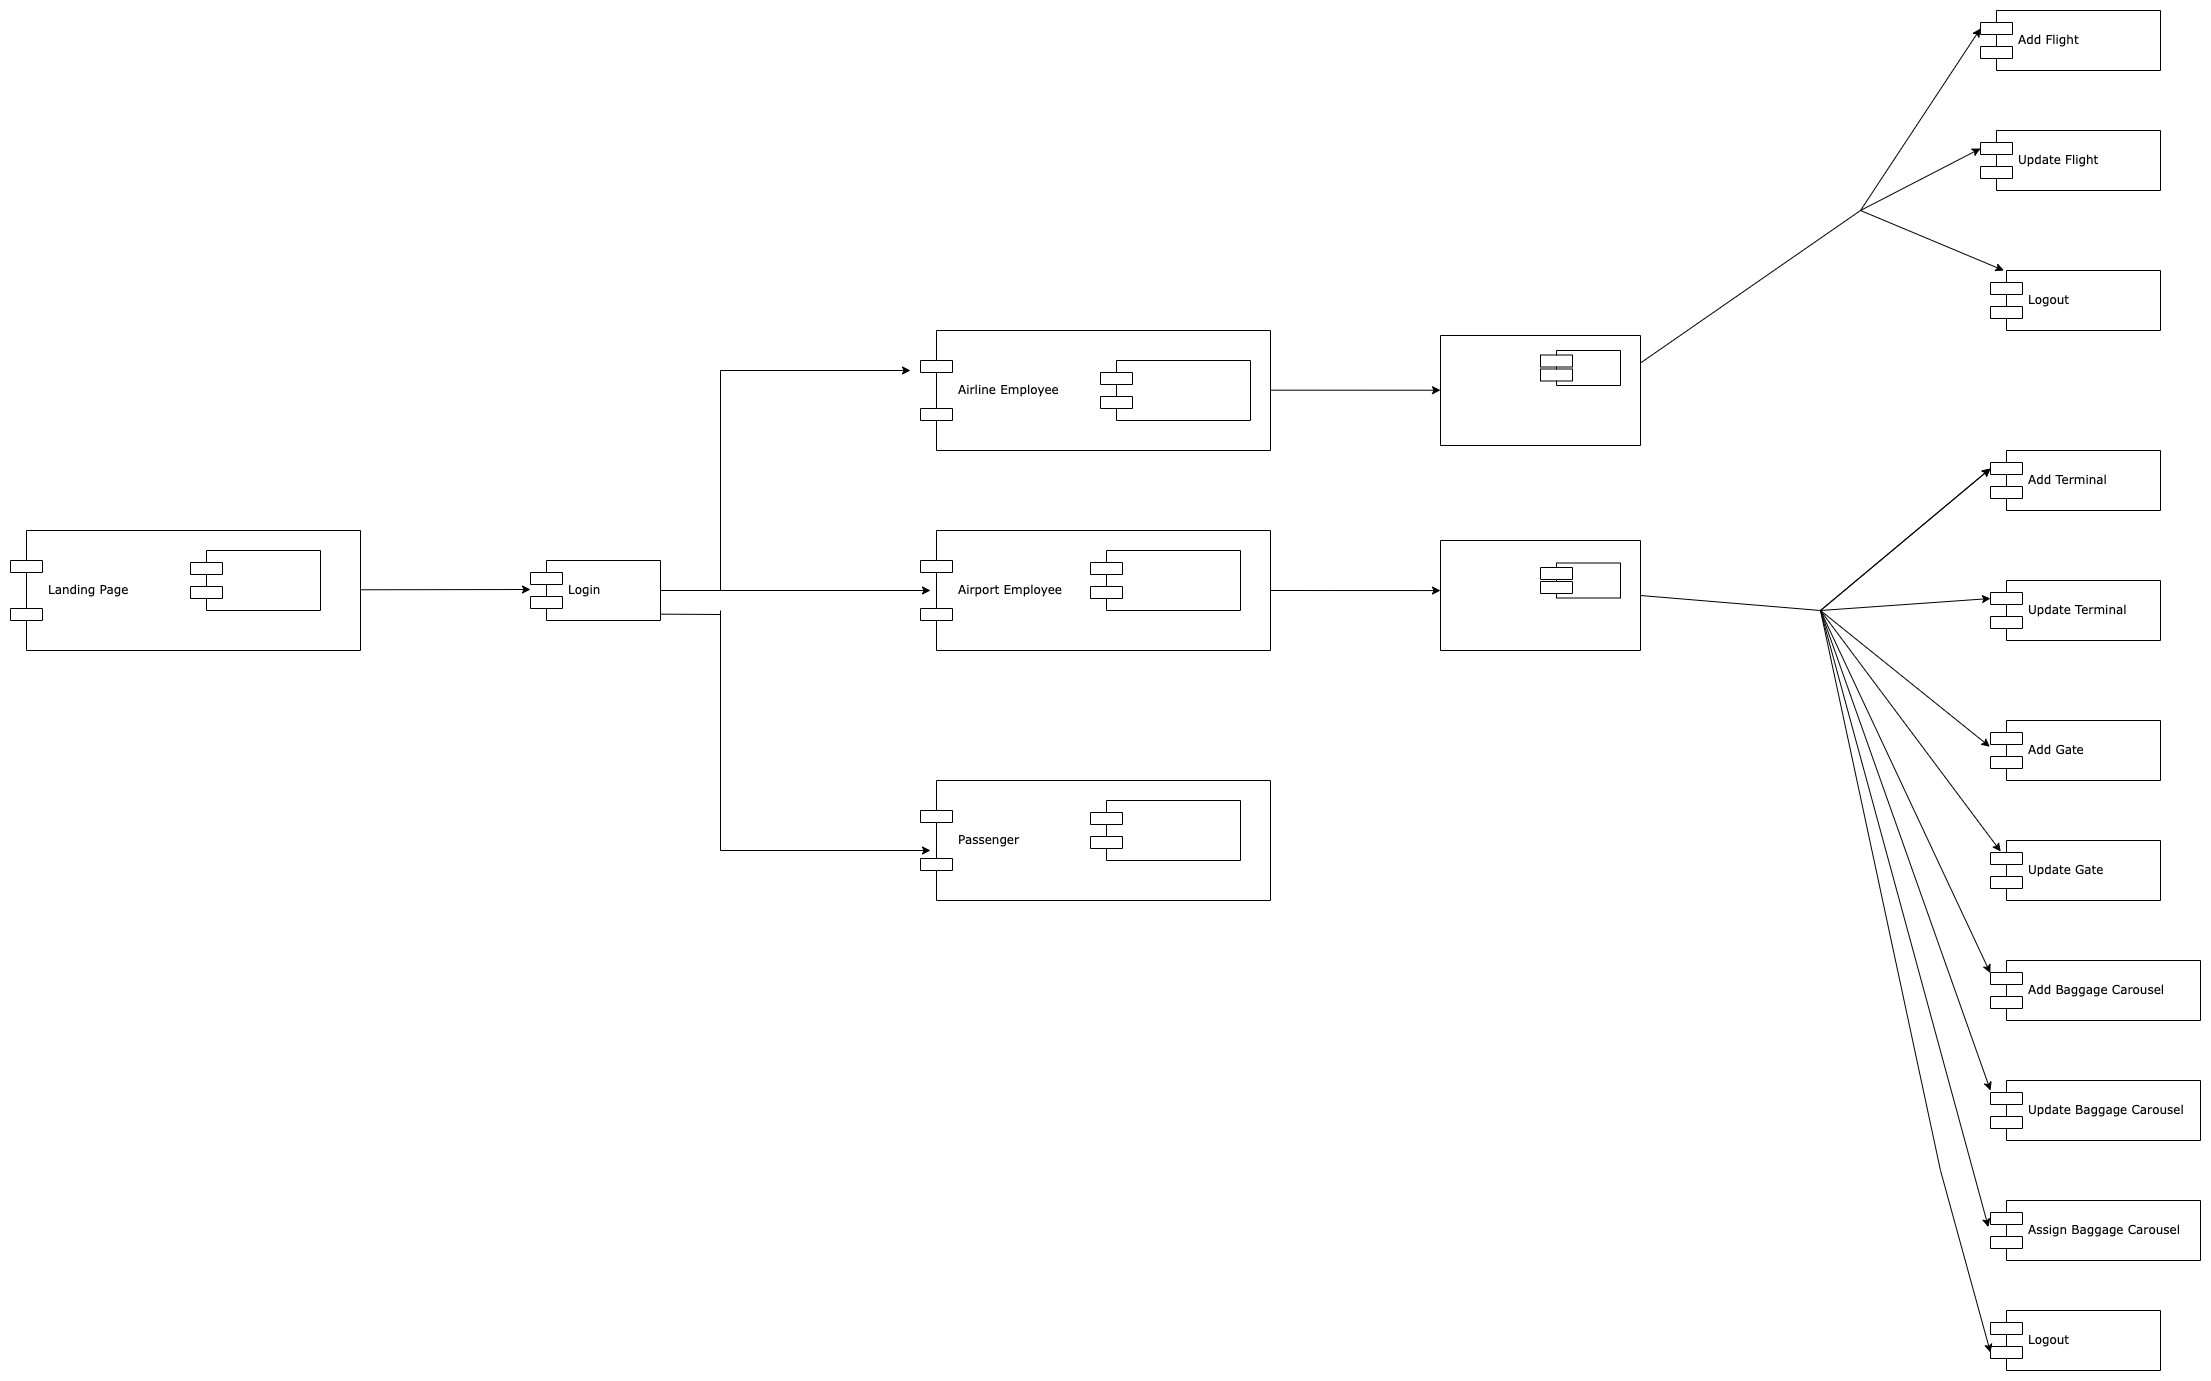

The diagram above was exported from draw.io. Its source (the exported page's mxGraphModel, read from the mxfile embedded in the PNG):
<mxGraphModel dx="4253" dy="2753" grid="1" gridSize="10" guides="1" tooltips="1" connect="1" arrows="1" fold="1" page="1" pageScale="1" pageWidth="1100" pageHeight="850" background="none" math="0" shadow="0">
  <root>
    <mxCell id="0" />
    <mxCell id="1" parent="0" />
    <mxCell id="9vFCeHHc0qERJ644Onii-6" value="Landing Page" style="shape=component;align=left;spacingLeft=36;rounded=0;shadow=0;comic=0;labelBackgroundColor=none;strokeWidth=1;fontFamily=Verdana;fontSize=12;html=1;" vertex="1" parent="1">
      <mxGeometry x="-710" y="260" width="350" height="120" as="geometry" />
    </mxCell>
    <mxCell id="9vFCeHHc0qERJ644Onii-5" value="Airline Employee" style="shape=component;align=left;spacingLeft=36;rounded=0;shadow=0;comic=0;labelBackgroundColor=none;strokeWidth=1;fontFamily=Verdana;fontSize=12;html=1;" vertex="1" parent="1">
      <mxGeometry x="200" y="60" width="350" height="120" as="geometry" />
    </mxCell>
    <mxCell id="9vFCeHHc0qERJ644Onii-4" value="Airport Employee" style="shape=component;align=left;spacingLeft=36;rounded=0;shadow=0;comic=0;labelBackgroundColor=none;strokeWidth=1;fontFamily=Verdana;fontSize=12;html=1;" vertex="1" parent="1">
      <mxGeometry x="200" y="260" width="350" height="120" as="geometry" />
    </mxCell>
    <mxCell id="9vFCeHHc0qERJ644Onii-3" value="Passenger" style="shape=component;align=left;spacingLeft=36;rounded=0;shadow=0;comic=0;labelBackgroundColor=none;strokeWidth=1;fontFamily=Verdana;fontSize=12;html=1;" vertex="1" parent="1">
      <mxGeometry x="200" y="510" width="350" height="120" as="geometry" />
    </mxCell>
    <mxCell id="39150e848f15840c-5" value="Login" style="shape=component;align=left;spacingLeft=36;rounded=0;shadow=0;comic=0;labelBackgroundColor=none;strokeWidth=1;fontFamily=Verdana;fontSize=12;html=1;" parent="1" vertex="1">
      <mxGeometry x="-190" y="290" width="130" height="60" as="geometry" />
    </mxCell>
    <mxCell id="39150e848f15840c-7" value="" style="shape=component;align=left;spacingLeft=36;rounded=0;shadow=0;comic=0;labelBackgroundColor=none;strokeWidth=1;fontFamily=Verdana;fontSize=12;html=1;" parent="1" vertex="1">
      <mxGeometry x="380" y="90" width="150" height="60" as="geometry" />
    </mxCell>
    <mxCell id="39150e848f15840c-10" value="" style="shape=component;align=left;spacingLeft=36;rounded=0;shadow=0;comic=0;labelBackgroundColor=none;strokeWidth=1;fontFamily=Verdana;fontSize=12;html=1;" parent="1" vertex="1">
      <mxGeometry x="370" y="280" width="150" height="60" as="geometry" />
    </mxCell>
    <mxCell id="9vFCeHHc0qERJ644Onii-1" value="" style="shape=component;align=left;spacingLeft=36;rounded=0;shadow=0;comic=0;labelBackgroundColor=none;strokeWidth=1;fontFamily=Verdana;fontSize=12;html=1;" vertex="1" parent="1">
      <mxGeometry x="370" y="530" width="150" height="60" as="geometry" />
    </mxCell>
    <mxCell id="9vFCeHHc0qERJ644Onii-7" value="" style="shape=component;align=left;spacingLeft=36;rounded=0;shadow=0;comic=0;labelBackgroundColor=none;strokeWidth=1;fontFamily=Verdana;fontSize=12;html=1;" vertex="1" parent="1">
      <mxGeometry x="-530" y="280" width="130" height="60" as="geometry" />
    </mxCell>
    <mxCell id="9vFCeHHc0qERJ644Onii-8" value="" style="endArrow=classic;html=1;rounded=0;exitX=1;exitY=0.5;exitDx=0;exitDy=0;" edge="1" parent="1" source="39150e848f15840c-5">
      <mxGeometry width="50" height="50" relative="1" as="geometry">
        <mxPoint x="190" y="370" as="sourcePoint" />
        <mxPoint x="210" y="320" as="targetPoint" />
      </mxGeometry>
    </mxCell>
    <mxCell id="9vFCeHHc0qERJ644Onii-9" value="" style="endArrow=none;html=1;rounded=0;" edge="1" parent="1">
      <mxGeometry width="50" height="50" relative="1" as="geometry">
        <mxPoint y="320" as="sourcePoint" />
        <mxPoint y="100" as="targetPoint" />
      </mxGeometry>
    </mxCell>
    <mxCell id="9vFCeHHc0qERJ644Onii-10" value="" style="endArrow=classic;html=1;rounded=0;exitX=1;exitY=0.5;exitDx=0;exitDy=0;" edge="1" parent="1">
      <mxGeometry width="50" height="50" relative="1" as="geometry">
        <mxPoint y="580" as="sourcePoint" />
        <mxPoint x="210" y="580" as="targetPoint" />
      </mxGeometry>
    </mxCell>
    <mxCell id="9vFCeHHc0qERJ644Onii-11" value="" style="endArrow=classic;html=1;rounded=0;" edge="1" parent="1">
      <mxGeometry width="50" height="50" relative="1" as="geometry">
        <mxPoint y="100" as="sourcePoint" />
        <mxPoint x="190" y="100" as="targetPoint" />
      </mxGeometry>
    </mxCell>
    <mxCell id="9vFCeHHc0qERJ644Onii-12" value="" style="endArrow=classic;html=1;rounded=0;exitX=1.002;exitY=0.494;exitDx=0;exitDy=0;exitPerimeter=0;" edge="1" parent="1" source="9vFCeHHc0qERJ644Onii-6">
      <mxGeometry width="50" height="50" relative="1" as="geometry">
        <mxPoint x="-350" y="319" as="sourcePoint" />
        <mxPoint x="-190" y="319" as="targetPoint" />
      </mxGeometry>
    </mxCell>
    <mxCell id="9vFCeHHc0qERJ644Onii-13" value="" style="endArrow=none;html=1;rounded=0;" edge="1" parent="1">
      <mxGeometry width="50" height="50" relative="1" as="geometry">
        <mxPoint y="580" as="sourcePoint" />
        <mxPoint y="340" as="targetPoint" />
      </mxGeometry>
    </mxCell>
    <mxCell id="9vFCeHHc0qERJ644Onii-14" value="" style="endArrow=none;html=1;rounded=0;exitX=1;exitY=0.894;exitDx=0;exitDy=0;exitPerimeter=0;" edge="1" parent="1" source="39150e848f15840c-5">
      <mxGeometry width="50" height="50" relative="1" as="geometry">
        <mxPoint x="190" y="370" as="sourcePoint" />
        <mxPoint y="344" as="targetPoint" />
      </mxGeometry>
    </mxCell>
    <mxCell id="9vFCeHHc0qERJ644Onii-15" value="" style="swimlane;startSize=0;" vertex="1" parent="1">
      <mxGeometry x="720" y="270" width="200" height="110" as="geometry" />
    </mxCell>
    <mxCell id="9vFCeHHc0qERJ644Onii-26" value="" style="shape=component;align=left;spacingLeft=36;rounded=0;shadow=0;comic=0;labelBackgroundColor=none;strokeWidth=1;fontFamily=Verdana;fontSize=12;html=1;" vertex="1" parent="9vFCeHHc0qERJ644Onii-15">
      <mxGeometry x="100" y="22.5" width="80" height="35" as="geometry" />
    </mxCell>
    <mxCell id="9vFCeHHc0qERJ644Onii-19" value="" style="swimlane;startSize=0;" vertex="1" parent="1">
      <mxGeometry x="720" y="65" width="200" height="110" as="geometry">
        <mxRectangle x="720" y="65" width="50" height="40" as="alternateBounds" />
      </mxGeometry>
    </mxCell>
    <mxCell id="9vFCeHHc0qERJ644Onii-25" value="" style="shape=component;align=left;spacingLeft=36;rounded=0;shadow=0;comic=0;labelBackgroundColor=none;strokeWidth=1;fontFamily=Verdana;fontSize=12;html=1;" vertex="1" parent="9vFCeHHc0qERJ644Onii-19">
      <mxGeometry x="100" y="15" width="80" height="35" as="geometry" />
    </mxCell>
    <mxCell id="9vFCeHHc0qERJ644Onii-23" value="" style="endArrow=classic;html=1;rounded=0;exitX=1;exitY=0.5;exitDx=0;exitDy=0;entryX=0;entryY=0.455;entryDx=0;entryDy=0;entryPerimeter=0;" edge="1" parent="1" source="9vFCeHHc0qERJ644Onii-4" target="9vFCeHHc0qERJ644Onii-15">
      <mxGeometry width="50" height="50" relative="1" as="geometry">
        <mxPoint x="620" y="350" as="sourcePoint" />
        <mxPoint x="670" y="300" as="targetPoint" />
      </mxGeometry>
    </mxCell>
    <mxCell id="9vFCeHHc0qERJ644Onii-24" value="" style="endArrow=classic;html=1;rounded=0;exitX=1;exitY=0.5;exitDx=0;exitDy=0;entryX=0;entryY=0.455;entryDx=0;entryDy=0;entryPerimeter=0;" edge="1" parent="1">
      <mxGeometry width="50" height="50" relative="1" as="geometry">
        <mxPoint x="550" y="119.66999999999999" as="sourcePoint" />
        <mxPoint x="720" y="119.72000000000006" as="targetPoint" />
      </mxGeometry>
    </mxCell>
    <mxCell id="9vFCeHHc0qERJ644Onii-27" value="Add Flight" style="shape=component;align=left;spacingLeft=36;rounded=0;shadow=0;comic=0;labelBackgroundColor=none;strokeWidth=1;fontFamily=Verdana;fontSize=12;html=1;" vertex="1" parent="1">
      <mxGeometry x="1260" y="-260" width="180" height="60" as="geometry" />
    </mxCell>
    <mxCell id="9vFCeHHc0qERJ644Onii-28" value="Update Flight" style="shape=component;align=left;spacingLeft=36;rounded=0;shadow=0;comic=0;labelBackgroundColor=none;strokeWidth=1;fontFamily=Verdana;fontSize=12;html=1;" vertex="1" parent="1">
      <mxGeometry x="1260" y="-140" width="180" height="60" as="geometry" />
    </mxCell>
    <mxCell id="9vFCeHHc0qERJ644Onii-29" value="Logout" style="shape=component;align=left;spacingLeft=36;rounded=0;shadow=0;comic=0;labelBackgroundColor=none;strokeWidth=1;fontFamily=Verdana;fontSize=12;html=1;" vertex="1" parent="1">
      <mxGeometry x="1270" width="170" height="60" as="geometry" />
    </mxCell>
    <mxCell id="9vFCeHHc0qERJ644Onii-30" value="Add Terminal" style="shape=component;align=left;spacingLeft=36;rounded=0;shadow=0;comic=0;labelBackgroundColor=none;strokeWidth=1;fontFamily=Verdana;fontSize=12;html=1;" vertex="1" parent="1">
      <mxGeometry x="1270" y="180" width="170" height="60" as="geometry" />
    </mxCell>
    <mxCell id="9vFCeHHc0qERJ644Onii-31" value="Update Terminal" style="shape=component;align=left;spacingLeft=36;rounded=0;shadow=0;comic=0;labelBackgroundColor=none;strokeWidth=1;fontFamily=Verdana;fontSize=12;html=1;" vertex="1" parent="1">
      <mxGeometry x="1270" y="310" width="170" height="60" as="geometry" />
    </mxCell>
    <mxCell id="9vFCeHHc0qERJ644Onii-32" value="Add Gate" style="shape=component;align=left;spacingLeft=36;rounded=0;shadow=0;comic=0;labelBackgroundColor=none;strokeWidth=1;fontFamily=Verdana;fontSize=12;html=1;" vertex="1" parent="1">
      <mxGeometry x="1270" y="450" width="170" height="60" as="geometry" />
    </mxCell>
    <mxCell id="9vFCeHHc0qERJ644Onii-33" value="Update Gate" style="shape=component;align=left;spacingLeft=36;rounded=0;shadow=0;comic=0;labelBackgroundColor=none;strokeWidth=1;fontFamily=Verdana;fontSize=12;html=1;" vertex="1" parent="1">
      <mxGeometry x="1270" y="570" width="170" height="60" as="geometry" />
    </mxCell>
    <mxCell id="9vFCeHHc0qERJ644Onii-34" value="Add Baggage Carousel" style="shape=component;align=left;spacingLeft=36;rounded=0;shadow=0;comic=0;labelBackgroundColor=none;strokeWidth=1;fontFamily=Verdana;fontSize=12;html=1;" vertex="1" parent="1">
      <mxGeometry x="1270" y="690" width="210" height="60" as="geometry" />
    </mxCell>
    <mxCell id="9vFCeHHc0qERJ644Onii-35" value="Update Baggage Carousel" style="shape=component;align=left;spacingLeft=36;rounded=0;shadow=0;comic=0;labelBackgroundColor=none;strokeWidth=1;fontFamily=Verdana;fontSize=12;html=1;" vertex="1" parent="1">
      <mxGeometry x="1270" y="810" width="210" height="60" as="geometry" />
    </mxCell>
    <mxCell id="9vFCeHHc0qERJ644Onii-36" value="Assign Baggage Carousel" style="shape=component;align=left;spacingLeft=36;rounded=0;shadow=0;comic=0;labelBackgroundColor=none;strokeWidth=1;fontFamily=Verdana;fontSize=12;html=1;" vertex="1" parent="1">
      <mxGeometry x="1270" y="930" width="210" height="60" as="geometry" />
    </mxCell>
    <mxCell id="9vFCeHHc0qERJ644Onii-38" value="Logout" style="shape=component;align=left;spacingLeft=36;rounded=0;shadow=0;comic=0;labelBackgroundColor=none;strokeWidth=1;fontFamily=Verdana;fontSize=12;html=1;" vertex="1" parent="1">
      <mxGeometry x="1270" y="1040" width="170" height="60" as="geometry" />
    </mxCell>
    <mxCell id="9vFCeHHc0qERJ644Onii-39" value="" style="endArrow=classic;html=1;rounded=0;entryX=0;entryY=0.3;entryDx=0;entryDy=0;exitX=1;exitY=0.25;exitDx=0;exitDy=0;" edge="1" parent="1" source="9vFCeHHc0qERJ644Onii-19" target="9vFCeHHc0qERJ644Onii-27">
      <mxGeometry width="50" height="50" relative="1" as="geometry">
        <mxPoint x="580" y="190" as="sourcePoint" />
        <mxPoint x="630" y="140" as="targetPoint" />
        <Array as="points">
          <mxPoint x="1140" y="-60" />
        </Array>
      </mxGeometry>
    </mxCell>
    <mxCell id="9vFCeHHc0qERJ644Onii-40" value="" style="endArrow=classic;html=1;rounded=0;entryX=0;entryY=0.3;entryDx=0;entryDy=0;" edge="1" parent="1" target="9vFCeHHc0qERJ644Onii-28">
      <mxGeometry width="50" height="50" relative="1" as="geometry">
        <mxPoint x="1140" y="-60" as="sourcePoint" />
        <mxPoint x="630" y="140" as="targetPoint" />
      </mxGeometry>
    </mxCell>
    <mxCell id="9vFCeHHc0qERJ644Onii-41" value="" style="endArrow=classic;html=1;rounded=0;" edge="1" parent="1" target="9vFCeHHc0qERJ644Onii-29">
      <mxGeometry width="50" height="50" relative="1" as="geometry">
        <mxPoint x="1140" y="-60" as="sourcePoint" />
        <mxPoint x="1270" y="-112" as="targetPoint" />
      </mxGeometry>
    </mxCell>
    <mxCell id="9vFCeHHc0qERJ644Onii-42" value="" style="endArrow=classic;html=1;rounded=0;exitX=1;exitY=0.5;exitDx=0;exitDy=0;entryX=0;entryY=0.7;entryDx=0;entryDy=0;" edge="1" parent="1" source="9vFCeHHc0qERJ644Onii-15" target="9vFCeHHc0qERJ644Onii-38">
      <mxGeometry width="50" height="50" relative="1" as="geometry">
        <mxPoint x="930" y="102.5" as="sourcePoint" />
        <mxPoint x="1210" y="510" as="targetPoint" />
        <Array as="points">
          <mxPoint x="1100" y="340" />
          <mxPoint x="1220" y="900" />
        </Array>
      </mxGeometry>
    </mxCell>
    <mxCell id="9vFCeHHc0qERJ644Onii-43" value="" style="endArrow=classic;html=1;rounded=0;entryX=0;entryY=0.3;entryDx=0;entryDy=0;" edge="1" parent="1" target="9vFCeHHc0qERJ644Onii-30">
      <mxGeometry width="50" height="50" relative="1" as="geometry">
        <mxPoint x="1100" y="340" as="sourcePoint" />
        <mxPoint x="1243.333333333333" y="400" as="targetPoint" />
      </mxGeometry>
    </mxCell>
    <mxCell id="9vFCeHHc0qERJ644Onii-44" value="" style="endArrow=classic;html=1;rounded=0;entryX=0;entryY=0.3;entryDx=0;entryDy=0;" edge="1" parent="1">
      <mxGeometry width="50" height="50" relative="1" as="geometry">
        <mxPoint x="1100" y="340" as="sourcePoint" />
        <mxPoint x="1270" y="198" as="targetPoint" />
      </mxGeometry>
    </mxCell>
    <mxCell id="9vFCeHHc0qERJ644Onii-45" value="" style="endArrow=classic;html=1;rounded=0;entryX=0;entryY=0.3;entryDx=0;entryDy=0;" edge="1" parent="1" target="9vFCeHHc0qERJ644Onii-31">
      <mxGeometry width="50" height="50" relative="1" as="geometry">
        <mxPoint x="1100" y="340" as="sourcePoint" />
        <mxPoint x="1280" y="208" as="targetPoint" />
      </mxGeometry>
    </mxCell>
    <mxCell id="9vFCeHHc0qERJ644Onii-46" value="" style="endArrow=classic;html=1;rounded=0;entryX=-0.004;entryY=0.437;entryDx=0;entryDy=0;entryPerimeter=0;" edge="1" parent="1" target="9vFCeHHc0qERJ644Onii-32">
      <mxGeometry width="50" height="50" relative="1" as="geometry">
        <mxPoint x="1100" y="340" as="sourcePoint" />
        <mxPoint x="1280" y="338" as="targetPoint" />
      </mxGeometry>
    </mxCell>
    <mxCell id="9vFCeHHc0qERJ644Onii-47" value="" style="endArrow=classic;html=1;rounded=0;entryX=0.06;entryY=0.183;entryDx=0;entryDy=0;entryPerimeter=0;" edge="1" parent="1" target="9vFCeHHc0qERJ644Onii-33">
      <mxGeometry width="50" height="50" relative="1" as="geometry">
        <mxPoint x="1100" y="340" as="sourcePoint" />
        <mxPoint x="1279.3199999999997" y="486.2199999999998" as="targetPoint" />
      </mxGeometry>
    </mxCell>
    <mxCell id="9vFCeHHc0qERJ644Onii-48" value="" style="endArrow=classic;html=1;rounded=0;entryX=-0.001;entryY=0.209;entryDx=0;entryDy=0;entryPerimeter=0;" edge="1" parent="1" target="9vFCeHHc0qERJ644Onii-34">
      <mxGeometry width="50" height="50" relative="1" as="geometry">
        <mxPoint x="1100" y="340" as="sourcePoint" />
        <mxPoint x="1260" y="710" as="targetPoint" />
      </mxGeometry>
    </mxCell>
    <mxCell id="9vFCeHHc0qERJ644Onii-49" value="" style="endArrow=classic;html=1;rounded=0;entryX=0;entryY=0.167;entryDx=0;entryDy=0;entryPerimeter=0;" edge="1" parent="1" target="9vFCeHHc0qERJ644Onii-35">
      <mxGeometry width="50" height="50" relative="1" as="geometry">
        <mxPoint x="1100" y="340" as="sourcePoint" />
        <mxPoint x="1279.79" y="712.54" as="targetPoint" />
      </mxGeometry>
    </mxCell>
    <mxCell id="9vFCeHHc0qERJ644Onii-50" value="" style="endArrow=classic;html=1;rounded=0;entryX=-0.01;entryY=0.443;entryDx=0;entryDy=0;entryPerimeter=0;" edge="1" parent="1" target="9vFCeHHc0qERJ644Onii-36">
      <mxGeometry width="50" height="50" relative="1" as="geometry">
        <mxPoint x="1100" y="340" as="sourcePoint" />
        <mxPoint x="1280" y="830.02" as="targetPoint" />
      </mxGeometry>
    </mxCell>
  </root>
</mxGraphModel>